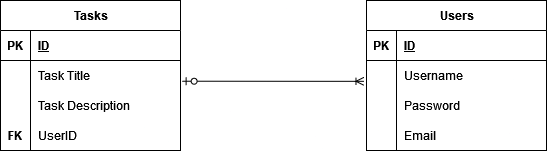

The diagram above was exported from draw.io. Its source (the exported page's mxGraphModel, read from the mxfile embedded in the PNG):
<mxGraphModel dx="989" dy="534" grid="1" gridSize="10" guides="1" tooltips="1" connect="1" arrows="1" fold="1" page="1" pageScale="1" pageWidth="827" pageHeight="1169" math="0" shadow="0">
  <root>
    <mxCell id="0" />
    <mxCell id="1" parent="0" />
    <mxCell id="RM6NFcXlwXdMzciUsnKW-1" value="Users" style="shape=table;startSize=30;container=1;collapsible=1;childLayout=tableLayout;fixedRows=1;rowLines=0;fontStyle=1;align=center;resizeLast=1;html=1;" vertex="1" parent="1">
      <mxGeometry x="420" y="130" width="180" height="150" as="geometry" />
    </mxCell>
    <mxCell id="RM6NFcXlwXdMzciUsnKW-2" value="" style="shape=tableRow;horizontal=0;startSize=0;swimlaneHead=0;swimlaneBody=0;fillColor=none;collapsible=0;dropTarget=0;points=[[0,0.5],[1,0.5]];portConstraint=eastwest;top=0;left=0;right=0;bottom=1;" vertex="1" parent="RM6NFcXlwXdMzciUsnKW-1">
      <mxGeometry y="30" width="180" height="30" as="geometry" />
    </mxCell>
    <mxCell id="RM6NFcXlwXdMzciUsnKW-3" value="PK" style="shape=partialRectangle;connectable=0;fillColor=none;top=0;left=0;bottom=0;right=0;fontStyle=1;overflow=hidden;whiteSpace=wrap;html=1;" vertex="1" parent="RM6NFcXlwXdMzciUsnKW-2">
      <mxGeometry width="30" height="30" as="geometry">
        <mxRectangle width="30" height="30" as="alternateBounds" />
      </mxGeometry>
    </mxCell>
    <mxCell id="RM6NFcXlwXdMzciUsnKW-4" value="ID" style="shape=partialRectangle;connectable=0;fillColor=none;top=0;left=0;bottom=0;right=0;align=left;spacingLeft=6;fontStyle=5;overflow=hidden;whiteSpace=wrap;html=1;" vertex="1" parent="RM6NFcXlwXdMzciUsnKW-2">
      <mxGeometry x="30" width="150" height="30" as="geometry">
        <mxRectangle width="150" height="30" as="alternateBounds" />
      </mxGeometry>
    </mxCell>
    <mxCell id="RM6NFcXlwXdMzciUsnKW-5" value="" style="shape=tableRow;horizontal=0;startSize=0;swimlaneHead=0;swimlaneBody=0;fillColor=none;collapsible=0;dropTarget=0;points=[[0,0.5],[1,0.5]];portConstraint=eastwest;top=0;left=0;right=0;bottom=0;" vertex="1" parent="RM6NFcXlwXdMzciUsnKW-1">
      <mxGeometry y="60" width="180" height="30" as="geometry" />
    </mxCell>
    <mxCell id="RM6NFcXlwXdMzciUsnKW-6" value="" style="shape=partialRectangle;connectable=0;fillColor=none;top=0;left=0;bottom=0;right=0;editable=1;overflow=hidden;whiteSpace=wrap;html=1;" vertex="1" parent="RM6NFcXlwXdMzciUsnKW-5">
      <mxGeometry width="30" height="30" as="geometry">
        <mxRectangle width="30" height="30" as="alternateBounds" />
      </mxGeometry>
    </mxCell>
    <mxCell id="RM6NFcXlwXdMzciUsnKW-7" value="Username" style="shape=partialRectangle;connectable=0;fillColor=none;top=0;left=0;bottom=0;right=0;align=left;spacingLeft=6;overflow=hidden;whiteSpace=wrap;html=1;" vertex="1" parent="RM6NFcXlwXdMzciUsnKW-5">
      <mxGeometry x="30" width="150" height="30" as="geometry">
        <mxRectangle width="150" height="30" as="alternateBounds" />
      </mxGeometry>
    </mxCell>
    <mxCell id="RM6NFcXlwXdMzciUsnKW-8" value="" style="shape=tableRow;horizontal=0;startSize=0;swimlaneHead=0;swimlaneBody=0;fillColor=none;collapsible=0;dropTarget=0;points=[[0,0.5],[1,0.5]];portConstraint=eastwest;top=0;left=0;right=0;bottom=0;" vertex="1" parent="RM6NFcXlwXdMzciUsnKW-1">
      <mxGeometry y="90" width="180" height="30" as="geometry" />
    </mxCell>
    <mxCell id="RM6NFcXlwXdMzciUsnKW-9" value="" style="shape=partialRectangle;connectable=0;fillColor=none;top=0;left=0;bottom=0;right=0;editable=1;overflow=hidden;whiteSpace=wrap;html=1;" vertex="1" parent="RM6NFcXlwXdMzciUsnKW-8">
      <mxGeometry width="30" height="30" as="geometry">
        <mxRectangle width="30" height="30" as="alternateBounds" />
      </mxGeometry>
    </mxCell>
    <mxCell id="RM6NFcXlwXdMzciUsnKW-10" value="Password" style="shape=partialRectangle;connectable=0;fillColor=none;top=0;left=0;bottom=0;right=0;align=left;spacingLeft=6;overflow=hidden;whiteSpace=wrap;html=1;" vertex="1" parent="RM6NFcXlwXdMzciUsnKW-8">
      <mxGeometry x="30" width="150" height="30" as="geometry">
        <mxRectangle width="150" height="30" as="alternateBounds" />
      </mxGeometry>
    </mxCell>
    <mxCell id="RM6NFcXlwXdMzciUsnKW-11" value="" style="shape=tableRow;horizontal=0;startSize=0;swimlaneHead=0;swimlaneBody=0;fillColor=none;collapsible=0;dropTarget=0;points=[[0,0.5],[1,0.5]];portConstraint=eastwest;top=0;left=0;right=0;bottom=0;" vertex="1" parent="RM6NFcXlwXdMzciUsnKW-1">
      <mxGeometry y="120" width="180" height="30" as="geometry" />
    </mxCell>
    <mxCell id="RM6NFcXlwXdMzciUsnKW-12" value="" style="shape=partialRectangle;connectable=0;fillColor=none;top=0;left=0;bottom=0;right=0;editable=1;overflow=hidden;whiteSpace=wrap;html=1;" vertex="1" parent="RM6NFcXlwXdMzciUsnKW-11">
      <mxGeometry width="30" height="30" as="geometry">
        <mxRectangle width="30" height="30" as="alternateBounds" />
      </mxGeometry>
    </mxCell>
    <mxCell id="RM6NFcXlwXdMzciUsnKW-13" value="Email" style="shape=partialRectangle;connectable=0;fillColor=none;top=0;left=0;bottom=0;right=0;align=left;spacingLeft=6;overflow=hidden;whiteSpace=wrap;html=1;" vertex="1" parent="RM6NFcXlwXdMzciUsnKW-11">
      <mxGeometry x="30" width="150" height="30" as="geometry">
        <mxRectangle width="150" height="30" as="alternateBounds" />
      </mxGeometry>
    </mxCell>
    <mxCell id="RM6NFcXlwXdMzciUsnKW-15" value="Tasks" style="shape=table;startSize=30;container=1;collapsible=1;childLayout=tableLayout;fixedRows=1;rowLines=0;fontStyle=1;align=center;resizeLast=1;html=1;" vertex="1" parent="1">
      <mxGeometry x="54" y="130" width="180" height="150" as="geometry" />
    </mxCell>
    <mxCell id="RM6NFcXlwXdMzciUsnKW-16" value="" style="shape=tableRow;horizontal=0;startSize=0;swimlaneHead=0;swimlaneBody=0;fillColor=none;collapsible=0;dropTarget=0;points=[[0,0.5],[1,0.5]];portConstraint=eastwest;top=0;left=0;right=0;bottom=1;" vertex="1" parent="RM6NFcXlwXdMzciUsnKW-15">
      <mxGeometry y="30" width="180" height="30" as="geometry" />
    </mxCell>
    <mxCell id="RM6NFcXlwXdMzciUsnKW-17" value="PK" style="shape=partialRectangle;connectable=0;fillColor=none;top=0;left=0;bottom=0;right=0;fontStyle=1;overflow=hidden;whiteSpace=wrap;html=1;" vertex="1" parent="RM6NFcXlwXdMzciUsnKW-16">
      <mxGeometry width="30" height="30" as="geometry">
        <mxRectangle width="30" height="30" as="alternateBounds" />
      </mxGeometry>
    </mxCell>
    <mxCell id="RM6NFcXlwXdMzciUsnKW-18" value="ID" style="shape=partialRectangle;connectable=0;fillColor=none;top=0;left=0;bottom=0;right=0;align=left;spacingLeft=6;fontStyle=5;overflow=hidden;whiteSpace=wrap;html=1;" vertex="1" parent="RM6NFcXlwXdMzciUsnKW-16">
      <mxGeometry x="30" width="150" height="30" as="geometry">
        <mxRectangle width="150" height="30" as="alternateBounds" />
      </mxGeometry>
    </mxCell>
    <mxCell id="RM6NFcXlwXdMzciUsnKW-19" value="" style="shape=tableRow;horizontal=0;startSize=0;swimlaneHead=0;swimlaneBody=0;fillColor=none;collapsible=0;dropTarget=0;points=[[0,0.5],[1,0.5]];portConstraint=eastwest;top=0;left=0;right=0;bottom=0;" vertex="1" parent="RM6NFcXlwXdMzciUsnKW-15">
      <mxGeometry y="60" width="180" height="30" as="geometry" />
    </mxCell>
    <mxCell id="RM6NFcXlwXdMzciUsnKW-20" value="" style="shape=partialRectangle;connectable=0;fillColor=none;top=0;left=0;bottom=0;right=0;editable=1;overflow=hidden;whiteSpace=wrap;html=1;" vertex="1" parent="RM6NFcXlwXdMzciUsnKW-19">
      <mxGeometry width="30" height="30" as="geometry">
        <mxRectangle width="30" height="30" as="alternateBounds" />
      </mxGeometry>
    </mxCell>
    <mxCell id="RM6NFcXlwXdMzciUsnKW-21" value="Task Title" style="shape=partialRectangle;connectable=0;fillColor=none;top=0;left=0;bottom=0;right=0;align=left;spacingLeft=6;overflow=hidden;whiteSpace=wrap;html=1;" vertex="1" parent="RM6NFcXlwXdMzciUsnKW-19">
      <mxGeometry x="30" width="150" height="30" as="geometry">
        <mxRectangle width="150" height="30" as="alternateBounds" />
      </mxGeometry>
    </mxCell>
    <mxCell id="RM6NFcXlwXdMzciUsnKW-22" value="" style="shape=tableRow;horizontal=0;startSize=0;swimlaneHead=0;swimlaneBody=0;fillColor=none;collapsible=0;dropTarget=0;points=[[0,0.5],[1,0.5]];portConstraint=eastwest;top=0;left=0;right=0;bottom=0;" vertex="1" parent="RM6NFcXlwXdMzciUsnKW-15">
      <mxGeometry y="90" width="180" height="30" as="geometry" />
    </mxCell>
    <mxCell id="RM6NFcXlwXdMzciUsnKW-23" value="" style="shape=partialRectangle;connectable=0;fillColor=none;top=0;left=0;bottom=0;right=0;editable=1;overflow=hidden;whiteSpace=wrap;html=1;" vertex="1" parent="RM6NFcXlwXdMzciUsnKW-22">
      <mxGeometry width="30" height="30" as="geometry">
        <mxRectangle width="30" height="30" as="alternateBounds" />
      </mxGeometry>
    </mxCell>
    <mxCell id="RM6NFcXlwXdMzciUsnKW-24" value="Task Description" style="shape=partialRectangle;connectable=0;fillColor=none;top=0;left=0;bottom=0;right=0;align=left;spacingLeft=6;overflow=hidden;whiteSpace=wrap;html=1;" vertex="1" parent="RM6NFcXlwXdMzciUsnKW-22">
      <mxGeometry x="30" width="150" height="30" as="geometry">
        <mxRectangle width="150" height="30" as="alternateBounds" />
      </mxGeometry>
    </mxCell>
    <mxCell id="RM6NFcXlwXdMzciUsnKW-25" value="" style="shape=tableRow;horizontal=0;startSize=0;swimlaneHead=0;swimlaneBody=0;fillColor=none;collapsible=0;dropTarget=0;points=[[0,0.5],[1,0.5]];portConstraint=eastwest;top=0;left=0;right=0;bottom=0;" vertex="1" parent="RM6NFcXlwXdMzciUsnKW-15">
      <mxGeometry y="120" width="180" height="30" as="geometry" />
    </mxCell>
    <mxCell id="RM6NFcXlwXdMzciUsnKW-26" value="&lt;b&gt;FK&lt;/b&gt;" style="shape=partialRectangle;connectable=0;fillColor=none;top=0;left=0;bottom=0;right=0;editable=1;overflow=hidden;whiteSpace=wrap;html=1;" vertex="1" parent="RM6NFcXlwXdMzciUsnKW-25">
      <mxGeometry width="30" height="30" as="geometry">
        <mxRectangle width="30" height="30" as="alternateBounds" />
      </mxGeometry>
    </mxCell>
    <mxCell id="RM6NFcXlwXdMzciUsnKW-27" value="UserID" style="shape=partialRectangle;connectable=0;fillColor=none;top=0;left=0;bottom=0;right=0;align=left;spacingLeft=6;overflow=hidden;whiteSpace=wrap;html=1;" vertex="1" parent="RM6NFcXlwXdMzciUsnKW-25">
      <mxGeometry x="30" width="150" height="30" as="geometry">
        <mxRectangle width="150" height="30" as="alternateBounds" />
      </mxGeometry>
    </mxCell>
    <mxCell id="RM6NFcXlwXdMzciUsnKW-28" value="" style="edgeStyle=entityRelationEdgeStyle;fontSize=12;html=1;endArrow=ERoneToMany;startArrow=ERzeroToOne;rounded=0;entryX=-0.014;entryY=0.694;entryDx=0;entryDy=0;entryPerimeter=0;exitX=1.009;exitY=0.691;exitDx=0;exitDy=0;exitPerimeter=0;" edge="1" parent="1" source="RM6NFcXlwXdMzciUsnKW-19" target="RM6NFcXlwXdMzciUsnKW-5">
      <mxGeometry width="100" height="100" relative="1" as="geometry">
        <mxPoint x="240" y="211" as="sourcePoint" />
        <mxPoint x="190" y="340" as="targetPoint" />
        <Array as="points">
          <mxPoint x="250" y="211" />
          <mxPoint x="250" y="210" />
          <mxPoint x="400" y="320" />
          <mxPoint x="380" y="280" />
        </Array>
      </mxGeometry>
    </mxCell>
  </root>
</mxGraphModel>